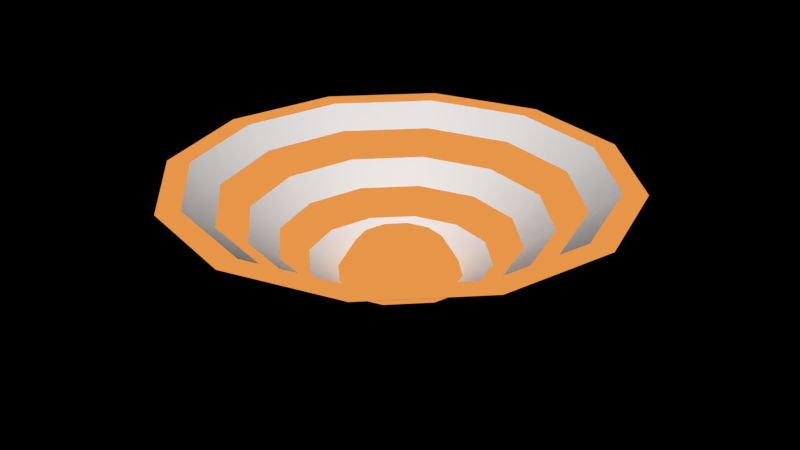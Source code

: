 # Source: speaker_shape.blend  (saved by Blender 2.74.0; exported with 4.5.12 LTS)
import bpy
from mathutils import Matrix  # noqa: F401  (used for matrix-valued properties, if any)

bpy.ops.wm.read_factory_settings(use_empty=True)
scene = bpy.context.scene
scene.name = 'Scene'

# ---- collections
col_collection_1 = bpy.data.collections.new('Collection 1'); scene.collection.children.link(col_collection_1)

# ---- materials (node trees are filled in below, after node groups)
mat_material = bpy.data.materials.new('Material')
mat_material.alpha_threshold = 0.0
mat_material.roughness = 0.5
mat_emissive = bpy.data.materials.new('Emissive')
mat_emissive.alpha_threshold = 0.0
mat_emissive.diffuse_color = (0.0, 0.05282, 0.8, 1.0)
mat_emissive.roughness = 0.5

# ---- node groups
ng_auto_smooth = bpy.data.node_groups.new('Auto Smooth', 'GeometryNodeTree')
_s = ng_auto_smooth.interface.new_socket(name='Geometry', in_out='OUTPUT', socket_type='NodeSocketGeometry')
_s = ng_auto_smooth.interface.new_socket(name='Geometry', in_out='INPUT', socket_type='NodeSocketGeometry')
_s = ng_auto_smooth.interface.new_socket(name='Angle', in_out='INPUT', socket_type='NodeSocketFloat')
_s.subtype = 'ANGLE'
_s.min_value = 0.0
_s.max_value = 3.142
ng_auto_smooth.is_modifier = True
_N = ng_auto_smooth.nodes; _L = ng_auto_smooth.links
n0 = _N.new('NodeGroupOutput'); n0.name = 'Group Output'; n0.location = (480, -100)
n1 = _N.new('NodeGroupInput'); n1.name = 'Group Input'; n1.location = (-420, -300)
n2 = _N.new('NodeGroupInput'); n2.name = 'Group Input.001'; n2.location = (-60, -100)
n3 = _N.new('GeometryNodeSetShadeSmooth'); n3.name = 'Set Shade Smooth'; n3.location = (120, -100)
n3.domain = 'EDGE'
n4 = _N.new('GeometryNodeSetShadeSmooth'); n4.name = 'Set Shade Smooth.001'; n4.location = (300, -100)
n5 = _N.new('GeometryNodeInputMeshEdgeAngle'); n5.name = 'Edge Angle'; n5.location = (-420, -220)
n6 = _N.new('GeometryNodeInputEdgeSmooth'); n6.name = 'Is Edge Smooth'; n6.location = (-60, -160)
n7 = _N.new('GeometryNodeInputShadeSmooth'); n7.name = 'Is Face Smooth'; n7.location = (-240, -340)
n8 = _N.new('FunctionNodeBooleanMath'); n8.name = 'Boolean Math'; n8.location = (-60, -220)
n9 = _N.new('FunctionNodeCompare'); n9.name = 'Compare'; n9.location = (-240, -180)
n9.operation = 'LESS_EQUAL'
_L.new(n5.outputs[0], n9.inputs[0])
_L.new(n4.outputs[0], n0.inputs[0])
_L.new(n1.outputs[1], n9.inputs[1])
_L.new(n9.outputs[0], n8.inputs[0])
_L.new(n7.outputs[0], n8.inputs[1])
_L.new(n2.outputs[0], n3.inputs[0])
_L.new(n6.outputs[0], n3.inputs[1])
_L.new(n3.outputs[0], n4.inputs[0])
_L.new(n8.outputs[0], n3.inputs[2])
n0.is_active_output = True

# ---- material node trees
mat_material.use_nodes = True; mat_material.node_tree.nodes.clear()
_N = mat_material.node_tree.nodes; _L = mat_material.node_tree.links
n0 = _N.new('ShaderNodeOutputMaterial'); n0.name = 'Material Output'; n0.location = (300, 300)
n1 = _N.new('ShaderNodeBsdfDiffuse'); n1.name = 'Diffuse BSDF'; n1.location = (10, 300)
_L.new(n1.outputs[0], n0.inputs[0])
n0.is_active_output = True
mat_emissive.use_nodes = True; mat_emissive.node_tree.nodes.clear()
_N = mat_emissive.node_tree.nodes; _L = mat_emissive.node_tree.links
n0 = _N.new('ShaderNodeOutputMaterial'); n0.name = 'Material Output'; n0.location = (300, 300)
n1 = _N.new('ShaderNodeEmission'); n1.name = 'Emission'; n1.location = (110, 300)
n1.inputs[0].default_value = (0.8, 0.3019, 0.06568, 1.0)
_L.new(n1.outputs[0], n0.inputs[0])
n0.is_active_output = True

# ---- world
world_world = bpy.data.worlds.new('World'); scene.world = world_world
world_world.use_nodes = True; world_world.node_tree.nodes.clear()
_N = world_world.node_tree.nodes; _L = world_world.node_tree.links
n0 = _N.new('ShaderNodeOutputWorld'); n0.name = 'World Output'; n0.location = (300, 300)
n1 = _N.new('ShaderNodeBackground'); n1.name = 'Background'; n1.location = (10, 300)
n1.inputs[0].default_value = (0.0, 0.0, 0.0, 1.0)
_L.new(n1.outputs[0], n0.inputs[0])
n0.is_active_output = True
world_world.color = (0.05088, 0.05088, 0.05088)
world_world.use_sun_shadow = False
world_world.sun_shadow_jitter_overblur = 0.0
world_world.cycles.sampling_method = 'MANUAL'
world_world.cycles.sample_map_resolution = 256

# ---- meshes
me_circle = bpy.data.meshes.new('Circle')
me_circle.from_pydata([(0.0, 0.3005, 0.03145), (-0.1502, 0.2602, 0.03145), (-0.2602, 0.1502, 0.03145), (-0.3005, -1.313e-08, 0.03145), (-0.2602, -0.1502, 0.03145), (-0.1502, -0.2602, 0.03145), (-4.537e-08, -0.3005, 0.03145), (0.1502, -0.2602, 0.03145), (0.2602, -0.1502, 0.03145), (0.3005, -1.397e-07, 0.03145), (0.2602, 0.1502, 0.03145), (0.1502, 0.2602, 0.03145), (0.0, 1.0, 0.5183), (-0.5, 0.866, 0.5183), (-0.866, 0.5, 0.5183), (-1.0, -4.371e-08, 0.5183), (-0.866, -0.5, 0.5183), (-0.5, -0.866, 0.5183), (-1.51e-07, -1.0, 0.5183), (0.5, -0.866, 0.5183), (0.866, -0.5, 0.5183), (1.0, -4.649e-07, 0.5183), (0.866, 0.5, 0.5183), (0.5, 0.866, 0.5183), (0.0, 0.2123, 0.1785), (-0.1062, 0.1839, 0.1785), (-0.1839, 0.1062, 0.1785), (-0.2123, -9.28e-09, 0.1785), (-0.1839, -0.1062, 0.1785), (-0.1062, -0.1839, 0.1785), (-3.206e-08, -0.2123, 0.1785), (0.1062, -0.1839, 0.1785), (0.1839, -0.1062, 0.1785), (0.2123, -9.87e-08, 0.1785), (0.1839, 0.1062, 0.1785), (0.1062, 0.1839, 0.1785), (0.0, 0.1014, 0.2219), (-0.05072, 0.08785, 0.2219), (-0.08785, 0.05072, 0.2219), (-0.1014, -4.434e-09, 0.2219), (-0.08785, -0.05072, 0.2219), (-0.05072, -0.08785, 0.2219), (-1.532e-08, -0.1014, 0.2219), (0.05072, -0.08785, 0.2219), (0.08785, -0.05072, 0.2219), (0.1014, -4.716e-08, 0.2219), (0.08785, 0.05072, 0.2219), (0.05072, 0.08785, 0.2219), (0.0, 1.114, 0.5183), (-0.5568, 0.9644, 0.5183), (-0.9644, 0.5568, 0.5183), (-1.114, -4.868e-08, 0.5183), (-0.9644, -0.5568, 0.5183), (-0.5568, -0.9644, 0.5183), (-1.682e-07, -1.114, 0.5183), (0.5568, -0.9644, 0.5183), (0.9644, -0.5568, 0.5183), (1.114, -5.177e-07, 0.5183), (0.9644, 0.5568, 0.5183), (0.5568, 0.9644, 0.5183), (0.43, 0.7449, 0.4146), (0.3601, 0.6237, 0.311), (0.2901, 0.5025, 0.2073), (0.2202, 0.3814, 0.1037), (0.0, 0.4404, 0.1037), (0.0, 0.5803, 0.2073), (0.0, 0.7202, 0.311), (0.0, 0.8601, 0.4146), (0.7449, 0.43, 0.4146), (0.6237, 0.3601, 0.311), (0.5025, 0.2901, 0.2073), (0.3814, 0.2202, 0.1037), (0.8601, -3.999e-07, 0.4146), (0.7202, -3.348e-07, 0.311), (0.5803, -2.698e-07, 0.2073), (0.4404, -2.047e-07, 0.1037), (0.7449, -0.43, 0.4146), (0.6237, -0.3601, 0.311), (0.5025, -0.2901, 0.2073), (0.3814, -0.2202, 0.1037), (0.43, -0.7449, 0.4146), (0.3601, -0.6237, 0.311), (0.2901, -0.5025, 0.2073), (0.2202, -0.3814, 0.1037), (-1.299e-07, -0.8601, 0.4146), (-1.087e-07, -0.7202, 0.311), (-8.762e-08, -0.5803, 0.2073), (-6.65e-08, -0.4404, 0.1037), (-0.43, -0.7449, 0.4146), (-0.3601, -0.6237, 0.311), (-0.2901, -0.5025, 0.2073), (-0.2202, -0.3814, 0.1037), (-0.7449, -0.43, 0.4146), (-0.6237, -0.3601, 0.311), (-0.5025, -0.2901, 0.2073), (-0.3814, -0.2202, 0.1037), (-0.8601, -3.76e-08, 0.4146), (-0.7202, -3.148e-08, 0.311), (-0.5803, -2.536e-08, 0.2073), (-0.4404, -1.925e-08, 0.1037), (-0.7449, 0.43, 0.4146), (-0.6237, 0.3601, 0.311), (-0.5025, 0.2901, 0.2073), (-0.3814, 0.2202, 0.1037), (-0.43, 0.7449, 0.4146), (-0.3601, 0.6237, 0.311), (-0.2901, 0.5025, 0.2073), (-0.2202, 0.3814, 0.1037)], [], [(60, 23, 12, 67), (68, 22, 23, 60), (72, 21, 22, 68), (76, 20, 21, 72), (80, 19, 20, 76), (84, 18, 19, 80), (88, 17, 18, 84), (92, 16, 17, 88), (96, 15, 16, 92), (100, 14, 15, 96), (104, 13, 14, 100), (67, 12, 13, 104), (0, 24, 35, 11), (11, 35, 34, 10), (10, 34, 33, 9), (9, 33, 32, 8), (8, 32, 31, 7), (7, 31, 30, 6), (6, 30, 29, 5), (5, 29, 28, 4), (4, 28, 27, 3), (3, 27, 26, 2), (2, 26, 25, 1), (1, 25, 24, 0), (24, 36, 47, 35), (35, 47, 46, 34), (34, 46, 45, 33), (33, 45, 44, 32), (32, 44, 43, 31), (31, 43, 42, 30), (30, 42, 41, 29), (29, 41, 40, 28), (28, 40, 39, 27), (27, 39, 38, 26), (26, 38, 37, 25), (25, 37, 36, 24), (37, 38, 39, 40, 41, 42, 43, 44, 45, 46, 47, 36), (23, 59, 48, 12), (22, 58, 59, 23), (21, 57, 58, 22), (20, 56, 57, 21), (19, 55, 56, 20), (18, 54, 55, 19), (17, 53, 54, 18), (16, 52, 53, 17), (15, 51, 52, 16), (14, 50, 51, 15), (13, 49, 50, 14), (12, 48, 49, 13), (0, 64, 107, 1), (64, 65, 106, 107), (65, 66, 105, 106), (66, 67, 104, 105), (1, 107, 103, 2), (107, 106, 102, 103), (106, 105, 101, 102), (105, 104, 100, 101), (2, 103, 99, 3), (103, 102, 98, 99), (102, 101, 97, 98), (101, 100, 96, 97), (3, 99, 95, 4), (99, 98, 94, 95), (98, 97, 93, 94), (97, 96, 92, 93), (4, 95, 91, 5), (95, 94, 90, 91), (94, 93, 89, 90), (93, 92, 88, 89), (5, 91, 87, 6), (91, 90, 86, 87), (90, 89, 85, 86), (89, 88, 84, 85), (6, 87, 83, 7), (87, 86, 82, 83), (86, 85, 81, 82), (85, 84, 80, 81), (7, 83, 79, 8), (83, 82, 78, 79), (82, 81, 77, 78), (81, 80, 76, 77), (8, 79, 75, 9), (79, 78, 74, 75), (78, 77, 73, 74), (77, 76, 72, 73), (9, 75, 71, 10), (75, 74, 70, 71), (74, 73, 69, 70), (73, 72, 68, 69), (10, 71, 63, 11), (71, 70, 62, 63), (70, 69, 61, 62), (69, 68, 60, 61), (11, 63, 64, 0), (63, 62, 65, 64), (62, 61, 66, 65), (61, 60, 67, 66)])
me_circle.polygons.foreach_set('use_smooth', [True] * 97)
me_circle.polygons.foreach_set('material_index', [0, 0, 0, 0, 0, 0, 0, 0, 0, 0, 0, 0, 1, 1, 1, 1, 1, 1, 1, 1, 1, 1, 1, 1, 1, 1, 1, 1, 1, 1, 1, 1, 1, 1, 1, 1, 1, 1, 1, 1, 1, 1, 1, 1, 1, 1, 1, 1, 1, 0, 1, 0, 1, 0, 1, 0, 1, 0, 1, 0, 1, 0, 1, 0, 1, 0, 1, 0, 1, 0, 1, 0, 1, 0, 1, 0, 1, 0, 1, 0, 1, 0, 1, 0, 1, 0, 1, 0, 1, 0, 1, 0, 1, 0, 1, 0, 1])
_k = set([(0, 1), (0, 11), (1, 2), (2, 3), (3, 4), (4, 5), (5, 6), (6, 7), (7, 8), (8, 9), (9, 10), (10, 11), (12, 13), (12, 23), (13, 14), (14, 15), (15, 16), (16, 17), (17, 18), (18, 19), (19, 20), (20, 21), (21, 22), (22, 23)])
me_circle.attributes.new('sharp_edge', 'BOOLEAN', 'EDGE').data.foreach_set('value', [ (min(e.vertices), max(e.vertices)) in _k for e in me_circle.edges])
me_circle.materials.append(mat_material)
me_circle.materials.append(mat_emissive)
me_circle.use_remesh_preserve_volume = False
me_circle.use_remesh_preserve_attributes = False
me_circle.use_mirror_vertex_groups = False
me_circle.update()

# ---- objects
ob_circle = bpy.data.objects.new('Circle', me_circle)

# ---- transforms, parenting, visibility, modifiers, constraints
ob_circle.location = (0.0, 0.0, 0.0)
ob_circle.lineart.crease_threshold = 0.0
_m = ob_circle.modifiers.new('Auto Smooth', 'NODES')
_m.node_group = ng_auto_smooth
_gi = [s.identifier for s in ng_auto_smooth.interface.items_tree if s.item_type == 'SOCKET' and s.in_out == 'INPUT']
_m[_gi[1]] = 3.142  # Angle

# ---- collection membership
col_collection_1.objects.link(ob_circle)

# ---- scene / render settings (as saved in the file)
scene.frame_start = 1; scene.frame_end = 250; scene.frame_set(1)
scene.render.engine = 'CYCLES'
scene.render.resolution_percentage = 50
scene.render.dither_intensity = 0.0
scene.cycles.use_denoising = False
scene.cycles.samples = 10
scene.cycles.sampling_pattern = 'TABULATED_SOBOL'
scene.cycles.light_sampling_threshold = 0.0
scene.cycles.use_adaptive_sampling = False
scene.cycles.use_light_tree = False
scene.cycles.blur_glossy = 0.0
scene.cycles.pixel_filter_type = 'GAUSSIAN'
scene.cycles.sample_clamp_indirect = 0.0
scene.view_settings.view_transform = 'Standard'
bpy.context.view_layer.update()

# ---- added for rendering (the .blend has no active camera and no usable light): camera, sun
cam_auto = bpy.data.cameras.new('AutoCamera')
cam_auto.lens = 50.0
cam_auto.sensor_width = 36.0
cam_auto.clip_end = 1000.0
ob_auto_camera = bpy.data.objects.new('AutoCamera', cam_auto)
scene.collection.objects.link(ob_auto_camera)
ob_auto_camera.location = (2.94887, -3.53865, 2.63395)
ob_auto_camera.rotation_euler = (1.09748, -7.21219e-08, 0.694738)
scene.camera = ob_auto_camera
light_auto_sun = bpy.data.lights.new('AutoSun', 'SUN')
light_auto_sun.energy = 3.0
light_auto_sun.angle = 0.0523599
ob_auto_sun = bpy.data.objects.new('AutoSun', light_auto_sun)
scene.collection.objects.link(ob_auto_sun)
ob_auto_sun.rotation_euler = (0.872665, 0.174533, 0.523599)
bpy.context.view_layer.update()
